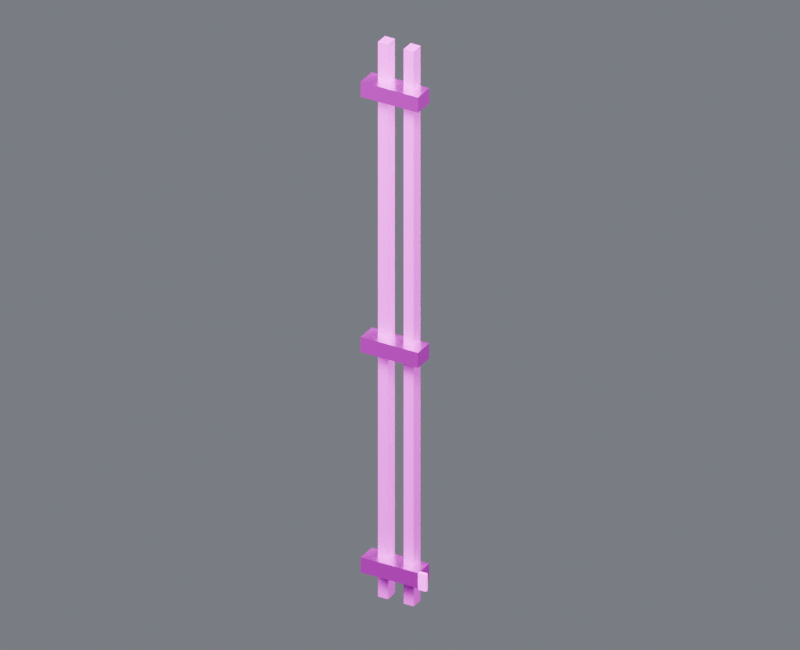# Source: pipe_riser_05.blend  (saved by Blender 4.5.87; exported with 4.5.12 LTS)
import bpy
from mathutils import Matrix  # noqa: F401  (used for matrix-valued properties, if any)

bpy.ops.wm.read_factory_settings(use_empty=True)
scene = bpy.context.scene
scene.name = 'Component_pipe_riser_05'

# ---- collections
col_01______pipe_riser_05 = bpy.data.collections.new('01_制作组件_pipe_riser_05'); scene.collection.children.link(col_01______pipe_riser_05)
col_05 = bpy.data.collections.new('墙面竖向管线_05_制作源'); col_01______pipe_riser_05.children.link(col_05)
col_02______pipe_riser_05 = bpy.data.collections.new('02_游戏输出_pipe_riser_05'); scene.collection.children.link(col_02______pipe_riser_05)
col_05_1 = bpy.data.collections.new('墙面竖向管线_05_输出包'); col_02______pipe_riser_05.children.link(col_05_1)
col_90_preview_component_pipe_riser_05 = bpy.data.collections.new('90_Preview_Component_pipe_riser_05'); scene.collection.children.link(col_90_preview_component_pipe_riser_05)

# ---- images (referenced by path relative to the original .blend; pixels are not part of the script)
import os
ASSET_DIR = os.environ.get("B2B_ASSET_DIR", "")  # directory of the original .blend (textures are referenced by path, not embedded)
HERE = os.path.dirname(os.path.abspath(__file__))  # packed textures are extracted next to this script under _unpacked/

def load_image(name, relpath, width, height, colorspace="sRGB"):
    """Load a texture the original file referenced (path relative to the .blend, or extracted next to this script)."""
    p = next((c for c in (os.path.join(HERE, relpath), os.path.join(ASSET_DIR, relpath)) if relpath and os.path.exists(c)), "")
    if p:
        img = bpy.data.images.load(p, check_existing=True)
        img.name = name
    else:  # same state as the original file: an image datablock whose file is absent (Cycles renders it pink)
        img = bpy.data.images.new(name, width, height)
        img.source = "FILE"
        img.filepath = "//" + (relpath or name)
    img.colorspace_settings.name = colorspace
    return img
img_10x10_512_png = load_image('设施低亮多巴胺色盘_10x10_512.png', '设施低亮多巴胺色盘_10x10_512.png', 1024, 1024, 'sRGB')

# ---- materials (node trees are filled in below, after node groups)
mat_02 = bpy.data.materials.new('02_细腻哑光_青绿大面')
mat_01 = bpy.data.materials.new('01_精工金属_紫色骨架')
mat_04_______ui = bpy.data.materials.new('04_柔和自发光_UI灯光')

# ---- material node trees
mat_02.use_nodes = True; mat_02.node_tree.nodes.clear()
_N = mat_02.node_tree.nodes; _L = mat_02.node_tree.links
n0 = _N.new('ShaderNodeUVMap'); n0.name = 'UV Map'; n0.location = (0, 0)
n0.uv_map = 'PaletteUV'
n1 = _N.new('ShaderNodeTexImage'); n1.name = 'Image Texture'; n1.location = (0, 0)
n1.image = img_10x10_512_png
n1.interpolation = 'Closest'
n2 = _N.new('ShaderNodeBsdfPrincipled'); n2.name = 'Principled BSDF'; n2.location = (0, 0)
n2.inputs[1].default_value = 0.02
n2.inputs[2].default_value = 0.7
n3 = _N.new('ShaderNodeOutputMaterial'); n3.name = 'Material Output'; n3.location = (0, 0)
_L.new(n0.outputs[0], n1.inputs[0])
_L.new(n1.outputs[0], n2.inputs[0])
_L.new(n2.outputs[0], n3.inputs[0])
n3.is_active_output = True
mat_01.use_nodes = True; mat_01.node_tree.nodes.clear()
_N = mat_01.node_tree.nodes; _L = mat_01.node_tree.links
n0 = _N.new('ShaderNodeUVMap'); n0.name = 'UV 贴图'; n0.location = (0, 0)
n0.uv_map = 'PaletteUV'
n1 = _N.new('ShaderNodeTexImage'); n1.name = '图像纹理'; n1.location = (0, 0)
n1.image = img_10x10_512_png
n1.interpolation = 'Closest'
n2 = _N.new('ShaderNodeBsdfPrincipled'); n2.name = '原理化 BSDF'; n2.location = (0, 0)
n2.inputs[1].default_value = 0.86
n2.inputs[2].default_value = 0.27
n3 = _N.new('ShaderNodeOutputMaterial'); n3.name = '材质输出'; n3.location = (0, 0)
_L.new(n0.outputs[0], n1.inputs[0])
_L.new(n1.outputs[0], n2.inputs[0])
_L.new(n2.outputs[0], n3.inputs[0])
n3.is_active_output = True
mat_04_______ui.use_nodes = True; mat_04_______ui.node_tree.nodes.clear()
_N = mat_04_______ui.node_tree.nodes; _L = mat_04_______ui.node_tree.links
n0 = _N.new('ShaderNodeUVMap'); n0.name = 'UV 贴图'; n0.location = (0, 0)
n0.uv_map = 'PaletteUV'
n1 = _N.new('ShaderNodeTexImage'); n1.name = '图像纹理'; n1.location = (0, 0)
n1.image = img_10x10_512_png
n1.interpolation = 'Closest'
n2 = _N.new('ShaderNodeBsdfPrincipled'); n2.name = '原理化 BSDF'; n2.location = (0, 0)
n2.inputs[2].default_value = 0.36
n2.inputs[28].default_value = 1.5
n3 = _N.new('ShaderNodeOutputMaterial'); n3.name = '材质输出'; n3.location = (0, 0)
_L.new(n0.outputs[0], n1.inputs[0])
_L.new(n1.outputs[0], n2.inputs[0])
_L.new(n2.outputs[0], n3.inputs[0])
_L.new(n1.outputs[0], n2.inputs[27])
n3.is_active_output = True

# ---- world
world_component_studio = bpy.data.worlds.new('Component_Studio'); scene.world = world_component_studio
world_component_studio.use_nodes = True; world_component_studio.node_tree.nodes.clear()
_N = world_component_studio.node_tree.nodes; _L = world_component_studio.node_tree.links
n0 = _N.new('ShaderNodeBackground'); n0.name = 'Background'; n0.location = (-200, 100)
n0.inputs[0].default_value = (0.3, 0.32, 0.36, 1.0)
n0.inputs[1].default_value = 0.45
n1 = _N.new('ShaderNodeOutputWorld'); n1.name = 'World Output'; n1.location = (200, 100)
_L.new(n0.outputs[0], n1.inputs[0])
n1.is_active_output = True

# ---- cameras
cam_camera_component_pipe_riser_05 = bpy.data.cameras.new('Camera_Component_pipe_riser_05')
cam_camera_component_pipe_riser_05.type = 'ORTHO'
cam_camera_component_pipe_riser_05.ortho_scale = 4.599

# ---- lights
light_key_component_pipe_riser_05 = bpy.data.lights.new('Key_Component_pipe_riser_05', 'AREA')
light_key_component_pipe_riser_05.energy = 2301.0
light_key_component_pipe_riser_05.size = 3.679
light_fill_component_pipe_riser_05 = bpy.data.lights.new('Fill_Component_pipe_riser_05', 'AREA')
light_fill_component_pipe_riser_05.energy = 1354.0
light_fill_component_pipe_riser_05.size = 3.679
light_rim_component_pipe_riser_05 = bpy.data.lights.new('Rim_Component_pipe_riser_05', 'AREA')
light_rim_component_pipe_riser_05.energy = 1760.0
light_rim_component_pipe_riser_05.size = 3.679

# ---- meshes
me_05______00_mesh = bpy.data.meshes.new('墙面竖向管线_05_制作_部件00_Mesh')
me_05______00_mesh.from_pydata([(-0.145, 0.0, 0.0), (-0.145, 0.0, 3.65), (-0.145, 0.08, 0.0), (-0.145, 0.08, 3.65), (-0.08, 0.0, 0.0), (-0.08, 0.0, 3.65), (-0.08, 0.08, 0.0), (-0.08, 0.08, 3.65)], [], [(0, 1, 3, 2), (2, 3, 7, 6), (6, 7, 5, 4), (4, 5, 1, 0), (2, 6, 4, 0), (7, 3, 1, 5)])
_uv = me_05______00_mesh.uv_layers.new(name='PaletteUV')
_uv.uv.foreach_set('vector', [0.926, 0.326, 0.974, 0.326, 0.974, 0.374, 0.926, 0.374, 0.926, 0.326, 0.974, 0.326, 0.974, 0.374, 0.926, 0.374, 0.926, 0.326, 0.974, 0.326, 0.974, 0.374, 0.926, 0.374, 0.926, 0.326, 0.974, 0.326, 0.974, 0.374, 0.926, 0.374, 0.926, 0.326, 0.974, 0.326, 0.974, 0.374, 0.926, 0.374, 0.926, 0.326, 0.974, 0.326, 0.974, 0.374, 0.926, 0.374])
me_05______00_mesh.materials.append(mat_02)
me_05______00_mesh.update()
me_05______01_mesh = bpy.data.meshes.new('墙面竖向管线_05_制作_部件01_Mesh')
me_05______01_mesh.from_pydata([(0.025, 0.0, 0.0), (0.025, 0.0, 3.65), (0.025, 0.08, 0.0), (0.025, 0.08, 3.65), (0.09, 0.0, 0.0), (0.09, 0.0, 3.65), (0.09, 0.08, 0.0), (0.09, 0.08, 3.65)], [], [(0, 1, 3, 2), (2, 3, 7, 6), (6, 7, 5, 4), (4, 5, 1, 0), (2, 6, 4, 0), (7, 3, 1, 5)])
_uv = me_05______01_mesh.uv_layers.new(name='PaletteUV')
_uv.uv.foreach_set('vector', [0.926, 0.326, 0.974, 0.326, 0.974, 0.374, 0.926, 0.374, 0.926, 0.326, 0.974, 0.326, 0.974, 0.374, 0.926, 0.374, 0.926, 0.326, 0.974, 0.326, 0.974, 0.374, 0.926, 0.374, 0.926, 0.326, 0.974, 0.326, 0.974, 0.374, 0.926, 0.374, 0.926, 0.326, 0.974, 0.326, 0.974, 0.374, 0.926, 0.374, 0.926, 0.326, 0.974, 0.326, 0.974, 0.374, 0.926, 0.374])
me_05______01_mesh.materials.append(mat_02)
me_05______01_mesh.update()
me_05______02_mesh = bpy.data.meshes.new('墙面竖向管线_05_制作_部件02_Mesh')
me_05______02_mesh.from_pydata([(-0.2175, -0.075, 0.175), (-0.2175, -0.075, 0.275), (-0.2175, 0.055, 0.175), (-0.2175, 0.055, 0.275), (0.1625, -0.075, 0.175), (0.1625, -0.075, 0.275), (0.1625, 0.055, 0.175), (0.1625, 0.055, 0.275)], [], [(0, 1, 3, 2), (2, 3, 7, 6), (6, 7, 5, 4), (4, 5, 1, 0), (2, 6, 4, 0), (7, 3, 1, 5)])
_uv = me_05______02_mesh.uv_layers.new(name='PaletteUV')
_uv.uv.foreach_set('vector', [0.926, 0.126, 0.974, 0.126, 0.974, 0.174, 0.926, 0.174, 0.926, 0.126, 0.974, 0.126, 0.974, 0.174, 0.926, 0.174, 0.926, 0.126, 0.974, 0.126, 0.974, 0.174, 0.926, 0.174, 0.926, 0.126, 0.974, 0.126, 0.974, 0.174, 0.926, 0.174, 0.926, 0.126, 0.974, 0.126, 0.974, 0.174, 0.926, 0.174, 0.926, 0.126, 0.974, 0.126, 0.974, 0.174, 0.926, 0.174])
me_05______02_mesh.materials.append(mat_01)
me_05______02_mesh.update()
me_05______03_mesh = bpy.data.meshes.new('墙面竖向管线_05_制作_部件03_Mesh')
me_05______03_mesh.from_pydata([(-0.2175, -0.075, 1.625), (-0.2175, -0.075, 1.725), (-0.2175, 0.055, 1.625), (-0.2175, 0.055, 1.725), (0.1625, -0.075, 1.625), (0.1625, -0.075, 1.725), (0.1625, 0.055, 1.625), (0.1625, 0.055, 1.725)], [], [(0, 1, 3, 2), (2, 3, 7, 6), (6, 7, 5, 4), (4, 5, 1, 0), (2, 6, 4, 0), (7, 3, 1, 5)])
_uv = me_05______03_mesh.uv_layers.new(name='PaletteUV')
_uv.uv.foreach_set('vector', [0.926, 0.126, 0.974, 0.126, 0.974, 0.174, 0.926, 0.174, 0.926, 0.126, 0.974, 0.126, 0.974, 0.174, 0.926, 0.174, 0.926, 0.126, 0.974, 0.126, 0.974, 0.174, 0.926, 0.174, 0.926, 0.126, 0.974, 0.126, 0.974, 0.174, 0.926, 0.174, 0.926, 0.126, 0.974, 0.126, 0.974, 0.174, 0.926, 0.174, 0.926, 0.126, 0.974, 0.126, 0.974, 0.174, 0.926, 0.174])
me_05______03_mesh.materials.append(mat_01)
me_05______03_mesh.update()
me_05______04_mesh = bpy.data.meshes.new('墙面竖向管线_05_制作_部件04_Mesh')
me_05______04_mesh.from_pydata([(-0.2175, -0.075, 3.305), (-0.2175, -0.075, 3.405), (-0.2175, 0.055, 3.305), (-0.2175, 0.055, 3.405), (0.1625, -0.075, 3.305), (0.1625, -0.075, 3.405), (0.1625, 0.055, 3.305), (0.1625, 0.055, 3.405)], [], [(0, 1, 3, 2), (2, 3, 7, 6), (6, 7, 5, 4), (4, 5, 1, 0), (2, 6, 4, 0), (7, 3, 1, 5)])
_uv = me_05______04_mesh.uv_layers.new(name='PaletteUV')
_uv.uv.foreach_set('vector', [0.926, 0.126, 0.974, 0.126, 0.974, 0.174, 0.926, 0.174, 0.926, 0.126, 0.974, 0.126, 0.974, 0.174, 0.926, 0.174, 0.926, 0.126, 0.974, 0.126, 0.974, 0.174, 0.926, 0.174, 0.926, 0.126, 0.974, 0.126, 0.974, 0.174, 0.926, 0.174, 0.926, 0.126, 0.974, 0.126, 0.974, 0.174, 0.926, 0.174, 0.926, 0.126, 0.974, 0.126, 0.974, 0.174, 0.926, 0.174])
me_05______04_mesh.materials.append(mat_01)
me_05______04_mesh.update()
me_05________mesh = bpy.data.meshes.new('墙面竖向管线_05_制作_自发光_Mesh')
me_05________mesh.from_pydata([(0.1675, -0.08, 0.17), (0.1675, -0.08, 0.28), (0.1675, -0.06, 0.17), (0.1675, -0.06, 0.28), (0.2175, -0.08, 0.17), (0.2175, -0.08, 0.28), (0.2175, -0.06, 0.17), (0.2175, -0.06, 0.28)], [], [(0, 1, 3, 2), (2, 3, 7, 6), (6, 7, 5, 4), (4, 5, 1, 0), (2, 6, 4, 0), (7, 3, 1, 5)])
_uv = me_05________mesh.uv_layers.new(name='PaletteUV')
_uv.uv.foreach_set('vector', [0.726, 0.626, 0.774, 0.626, 0.774, 0.674, 0.726, 0.674, 0.726, 0.626, 0.774, 0.626, 0.774, 0.674, 0.726, 0.674, 0.726, 0.626, 0.774, 0.626, 0.774, 0.674, 0.726, 0.674, 0.726, 0.626, 0.774, 0.626, 0.774, 0.674, 0.726, 0.674, 0.726, 0.626, 0.774, 0.626, 0.774, 0.674, 0.726, 0.674, 0.726, 0.626, 0.774, 0.626, 0.774, 0.674, 0.726, 0.674])
me_05________mesh.materials.append(mat_04_______ui)
me_05________mesh.update()
me_05______00_mesh_1 = bpy.data.meshes.new('墙面竖向管线_05_输出_部件00_Mesh')
me_05______00_mesh_1.from_pydata([(-0.145, 0.0, 0.0), (-0.145, 0.0, 3.65), (-0.145, 0.08, 0.0), (-0.145, 0.08, 3.65), (-0.08, 0.0, 0.0), (-0.08, 0.0, 3.65), (-0.08, 0.08, 0.0), (-0.08, 0.08, 3.65)], [], [(0, 1, 3, 2), (2, 3, 7, 6), (6, 7, 5, 4), (4, 5, 1, 0), (2, 6, 4, 0), (7, 3, 1, 5)])
_uv = me_05______00_mesh_1.uv_layers.new(name='PaletteUV')
_uv.uv.foreach_set('vector', [0.926, 0.326, 0.974, 0.326, 0.974, 0.374, 0.926, 0.374, 0.926, 0.326, 0.974, 0.326, 0.974, 0.374, 0.926, 0.374, 0.926, 0.326, 0.974, 0.326, 0.974, 0.374, 0.926, 0.374, 0.926, 0.326, 0.974, 0.326, 0.974, 0.374, 0.926, 0.374, 0.926, 0.326, 0.974, 0.326, 0.974, 0.374, 0.926, 0.374, 0.926, 0.326, 0.974, 0.326, 0.974, 0.374, 0.926, 0.374])
me_05______00_mesh_1.materials.append(mat_02)
me_05______00_mesh_1.update()
me_05______01_mesh_1 = bpy.data.meshes.new('墙面竖向管线_05_输出_部件01_Mesh')
me_05______01_mesh_1.from_pydata([(0.025, 0.0, 0.0), (0.025, 0.0, 3.65), (0.025, 0.08, 0.0), (0.025, 0.08, 3.65), (0.09, 0.0, 0.0), (0.09, 0.0, 3.65), (0.09, 0.08, 0.0), (0.09, 0.08, 3.65)], [], [(0, 1, 3, 2), (2, 3, 7, 6), (6, 7, 5, 4), (4, 5, 1, 0), (2, 6, 4, 0), (7, 3, 1, 5)])
_uv = me_05______01_mesh_1.uv_layers.new(name='PaletteUV')
_uv.uv.foreach_set('vector', [0.926, 0.326, 0.974, 0.326, 0.974, 0.374, 0.926, 0.374, 0.926, 0.326, 0.974, 0.326, 0.974, 0.374, 0.926, 0.374, 0.926, 0.326, 0.974, 0.326, 0.974, 0.374, 0.926, 0.374, 0.926, 0.326, 0.974, 0.326, 0.974, 0.374, 0.926, 0.374, 0.926, 0.326, 0.974, 0.326, 0.974, 0.374, 0.926, 0.374, 0.926, 0.326, 0.974, 0.326, 0.974, 0.374, 0.926, 0.374])
me_05______01_mesh_1.materials.append(mat_02)
me_05______01_mesh_1.update()
me_05______02_mesh_1 = bpy.data.meshes.new('墙面竖向管线_05_输出_部件02_Mesh')
me_05______02_mesh_1.from_pydata([(-0.2175, -0.075, 0.175), (-0.2175, -0.075, 0.275), (-0.2175, 0.055, 0.175), (-0.2175, 0.055, 0.275), (0.1625, -0.075, 0.175), (0.1625, -0.075, 0.275), (0.1625, 0.055, 0.175), (0.1625, 0.055, 0.275)], [], [(0, 1, 3, 2), (2, 3, 7, 6), (6, 7, 5, 4), (4, 5, 1, 0), (2, 6, 4, 0), (7, 3, 1, 5)])
_uv = me_05______02_mesh_1.uv_layers.new(name='PaletteUV')
_uv.uv.foreach_set('vector', [0.926, 0.126, 0.974, 0.126, 0.974, 0.174, 0.926, 0.174, 0.926, 0.126, 0.974, 0.126, 0.974, 0.174, 0.926, 0.174, 0.926, 0.126, 0.974, 0.126, 0.974, 0.174, 0.926, 0.174, 0.926, 0.126, 0.974, 0.126, 0.974, 0.174, 0.926, 0.174, 0.926, 0.126, 0.974, 0.126, 0.974, 0.174, 0.926, 0.174, 0.926, 0.126, 0.974, 0.126, 0.974, 0.174, 0.926, 0.174])
me_05______02_mesh_1.materials.append(mat_01)
me_05______02_mesh_1.update()
me_05______03_mesh_1 = bpy.data.meshes.new('墙面竖向管线_05_输出_部件03_Mesh')
me_05______03_mesh_1.from_pydata([(-0.2175, -0.075, 1.625), (-0.2175, -0.075, 1.725), (-0.2175, 0.055, 1.625), (-0.2175, 0.055, 1.725), (0.1625, -0.075, 1.625), (0.1625, -0.075, 1.725), (0.1625, 0.055, 1.625), (0.1625, 0.055, 1.725)], [], [(0, 1, 3, 2), (2, 3, 7, 6), (6, 7, 5, 4), (4, 5, 1, 0), (2, 6, 4, 0), (7, 3, 1, 5)])
_uv = me_05______03_mesh_1.uv_layers.new(name='PaletteUV')
_uv.uv.foreach_set('vector', [0.926, 0.126, 0.974, 0.126, 0.974, 0.174, 0.926, 0.174, 0.926, 0.126, 0.974, 0.126, 0.974, 0.174, 0.926, 0.174, 0.926, 0.126, 0.974, 0.126, 0.974, 0.174, 0.926, 0.174, 0.926, 0.126, 0.974, 0.126, 0.974, 0.174, 0.926, 0.174, 0.926, 0.126, 0.974, 0.126, 0.974, 0.174, 0.926, 0.174, 0.926, 0.126, 0.974, 0.126, 0.974, 0.174, 0.926, 0.174])
me_05______03_mesh_1.materials.append(mat_01)
me_05______03_mesh_1.update()
me_05______04_mesh_1 = bpy.data.meshes.new('墙面竖向管线_05_输出_部件04_Mesh')
me_05______04_mesh_1.from_pydata([(-0.2175, -0.075, 3.305), (-0.2175, -0.075, 3.405), (-0.2175, 0.055, 3.305), (-0.2175, 0.055, 3.405), (0.1625, -0.075, 3.305), (0.1625, -0.075, 3.405), (0.1625, 0.055, 3.305), (0.1625, 0.055, 3.405)], [], [(0, 1, 3, 2), (2, 3, 7, 6), (6, 7, 5, 4), (4, 5, 1, 0), (2, 6, 4, 0), (7, 3, 1, 5)])
_uv = me_05______04_mesh_1.uv_layers.new(name='PaletteUV')
_uv.uv.foreach_set('vector', [0.926, 0.126, 0.974, 0.126, 0.974, 0.174, 0.926, 0.174, 0.926, 0.126, 0.974, 0.126, 0.974, 0.174, 0.926, 0.174, 0.926, 0.126, 0.974, 0.126, 0.974, 0.174, 0.926, 0.174, 0.926, 0.126, 0.974, 0.126, 0.974, 0.174, 0.926, 0.174, 0.926, 0.126, 0.974, 0.126, 0.974, 0.174, 0.926, 0.174, 0.926, 0.126, 0.974, 0.126, 0.974, 0.174, 0.926, 0.174])
me_05______04_mesh_1.materials.append(mat_01)
me_05______04_mesh_1.update()
me_05________mesh_1 = bpy.data.meshes.new('墙面竖向管线_05_输出_自发光_Mesh')
me_05________mesh_1.from_pydata([(0.1675, -0.08, 0.17), (0.1675, -0.08, 0.28), (0.1675, -0.06, 0.17), (0.1675, -0.06, 0.28), (0.2175, -0.08, 0.17), (0.2175, -0.08, 0.28), (0.2175, -0.06, 0.17), (0.2175, -0.06, 0.28)], [], [(0, 1, 3, 2), (2, 3, 7, 6), (6, 7, 5, 4), (4, 5, 1, 0), (2, 6, 4, 0), (7, 3, 1, 5)])
_uv = me_05________mesh_1.uv_layers.new(name='PaletteUV')
_uv.uv.foreach_set('vector', [0.726, 0.626, 0.774, 0.626, 0.774, 0.674, 0.726, 0.674, 0.726, 0.626, 0.774, 0.626, 0.774, 0.674, 0.726, 0.674, 0.726, 0.626, 0.774, 0.626, 0.774, 0.674, 0.726, 0.674, 0.726, 0.626, 0.774, 0.626, 0.774, 0.674, 0.726, 0.674, 0.726, 0.626, 0.774, 0.626, 0.774, 0.674, 0.726, 0.674, 0.726, 0.626, 0.774, 0.626, 0.774, 0.674, 0.726, 0.674])
me_05________mesh_1.materials.append(mat_04_______ui)
me_05________mesh_1.update()

# ---- objects
ob_root_pipe_riser_05 = bpy.data.objects.new('ROOT_pipe_riser_05_制作源', None)
ob_05______00 = bpy.data.objects.new('墙面竖向管线_05_制作_部件00', me_05______00_mesh)
ob_05______01 = bpy.data.objects.new('墙面竖向管线_05_制作_部件01', me_05______01_mesh)
ob_05______02 = bpy.data.objects.new('墙面竖向管线_05_制作_部件02', me_05______02_mesh)
ob_05______03 = bpy.data.objects.new('墙面竖向管线_05_制作_部件03', me_05______03_mesh)
ob_05______04 = bpy.data.objects.new('墙面竖向管线_05_制作_部件04', me_05______04_mesh)
ob_05 = bpy.data.objects.new('墙面竖向管线_05_制作_自发光', me_05________mesh)
ob_root_pipe_riser_05_1 = bpy.data.objects.new('ROOT_pipe_riser_05_组件', None)
ob_05______00_1 = bpy.data.objects.new('墙面竖向管线_05_输出_部件00', me_05______00_mesh_1)
ob_05______01_1 = bpy.data.objects.new('墙面竖向管线_05_输出_部件01', me_05______01_mesh_1)
ob_05______02_1 = bpy.data.objects.new('墙面竖向管线_05_输出_部件02', me_05______02_mesh_1)
ob_05______03_1 = bpy.data.objects.new('墙面竖向管线_05_输出_部件03', me_05______03_mesh_1)
ob_05______04_1 = bpy.data.objects.new('墙面竖向管线_05_输出_部件04', me_05______04_mesh_1)
ob_05_1 = bpy.data.objects.new('墙面竖向管线_05_输出_自发光', me_05________mesh_1)
ob_camera_component_pipe_riser_05 = bpy.data.objects.new('Camera_Component_pipe_riser_05', cam_camera_component_pipe_riser_05)
ob_key_component_pipe_riser_05 = bpy.data.objects.new('Key_Component_pipe_riser_05', light_key_component_pipe_riser_05)
ob_fill_component_pipe_riser_05 = bpy.data.objects.new('Fill_Component_pipe_riser_05', light_fill_component_pipe_riser_05)
ob_rim_component_pipe_riser_05 = bpy.data.objects.new('Rim_Component_pipe_riser_05', light_rim_component_pipe_riser_05)

# ---- transforms, parenting, visibility, modifiers, constraints
ob_root_pipe_riser_05.location = (0.0, 0.0, 0.0)
ob_05______00.parent = ob_root_pipe_riser_05
ob_05______00.location = (0.0, 0.0, 0.0)
ob_05______01.parent = ob_root_pipe_riser_05
ob_05______01.location = (0.0, 0.0, 0.0)
ob_05______02.parent = ob_root_pipe_riser_05
ob_05______02.location = (0.0, 0.0, 0.0)
ob_05______03.parent = ob_root_pipe_riser_05
ob_05______03.location = (0.0, 0.0, 0.0)
ob_05______04.parent = ob_root_pipe_riser_05
ob_05______04.location = (0.0, 0.0, 0.0)
ob_05.parent = ob_root_pipe_riser_05
ob_05.location = (0.0, 0.0, 0.0)
ob_root_pipe_riser_05_1.location = (0.0, 0.0, 0.0)
ob_05______00_1.parent = ob_root_pipe_riser_05_1
ob_05______00_1.location = (0.0, 0.0, 0.0)
ob_05______01_1.parent = ob_root_pipe_riser_05_1
ob_05______01_1.location = (0.0, 0.0, 0.0)
ob_05______02_1.parent = ob_root_pipe_riser_05_1
ob_05______02_1.location = (0.0, 0.0, 0.0)
ob_05______03_1.parent = ob_root_pipe_riser_05_1
ob_05______03_1.location = (0.0, 0.0, 0.0)
ob_05______04_1.parent = ob_root_pipe_riser_05_1
ob_05______04_1.location = (0.0, 0.0, 0.0)
ob_05_1.parent = ob_root_pipe_riser_05_1
ob_05_1.location = (0.0, 0.0, 0.0)
ob_camera_component_pipe_riser_05.location = (3.188, -5.579, 5.411)
ob_camera_component_pipe_riser_05.rotation_euler = (1.062, 3.121e-08, 0.5191)
ob_key_component_pipe_riser_05.location = (2.943, -5.887, 10.66)
ob_key_component_pipe_riser_05.rotation_euler = (0.6405, -1.169e-08, 0.4636)
ob_fill_component_pipe_riser_05.location = (-5.887, -2.943, 4.768)
ob_fill_component_pipe_riser_05.rotation_euler = (1.15, 1.445e-07, -1.107)
ob_rim_component_pipe_riser_05.location = (2.943, 5.887, 7.712)
ob_rim_component_pipe_riser_05.rotation_euler = (0.8411, -2.635e-08, 2.678)

# ---- collection membership
col_05.objects.link(ob_root_pipe_riser_05)
col_05.objects.link(ob_05______00)
col_05.objects.link(ob_05______01)
col_05.objects.link(ob_05______02)
col_05.objects.link(ob_05______03)
col_05.objects.link(ob_05______04)
col_05.objects.link(ob_05)
col_05_1.objects.link(ob_root_pipe_riser_05_1)
col_05_1.objects.link(ob_05______00_1)
col_05_1.objects.link(ob_05______01_1)
col_05_1.objects.link(ob_05______02_1)
col_05_1.objects.link(ob_05______03_1)
col_05_1.objects.link(ob_05______04_1)
col_05_1.objects.link(ob_05_1)
col_90_preview_component_pipe_riser_05.objects.link(ob_camera_component_pipe_riser_05)
col_90_preview_component_pipe_riser_05.objects.link(ob_key_component_pipe_riser_05)
col_90_preview_component_pipe_riser_05.objects.link(ob_fill_component_pipe_riser_05)
col_90_preview_component_pipe_riser_05.objects.link(ob_rim_component_pipe_riser_05)
def _layer_coll(name, lc=None):
    lc = lc or bpy.context.view_layer.layer_collection
    for c in lc.children:
        if c.name == name: return c
        r = _layer_coll(name, c)
        if r: return r
_layer_coll('01_制作组件_pipe_riser_05').exclude = True
_layer_coll('墙面竖向管线_05_制作源').exclude = True

# ---- scene / render settings (as saved in the file)
scene.camera = ob_camera_component_pipe_riser_05
scene.frame_start = 1; scene.frame_end = 250; scene.frame_set(1)
scene.render.engine = 'CYCLES'
scene.render.image_settings.exr_codec = 'NONE'
scene.render.resolution_x = 800
scene.render.resolution_y = 650
scene.render.simplify_subdivision_render = 0
scene.render.simplify_child_particles_render = 0.0
scene.cycles.use_denoising = False
scene.cycles.samples = 8
scene.eevee.use_volume_custom_range = False
scene.eevee.use_fast_gi = False
scene.eevee.use_shadows = False
scene.view_settings.exposure = 0.5
scene.view_settings.white_balance_temperature = 0.0
scene.view_settings.white_balance_tint = 0.0
scene.view_settings.white_balance_whitepoint = (2.97, 0.5193, -0.0414)
bpy.context.view_layer.update()
